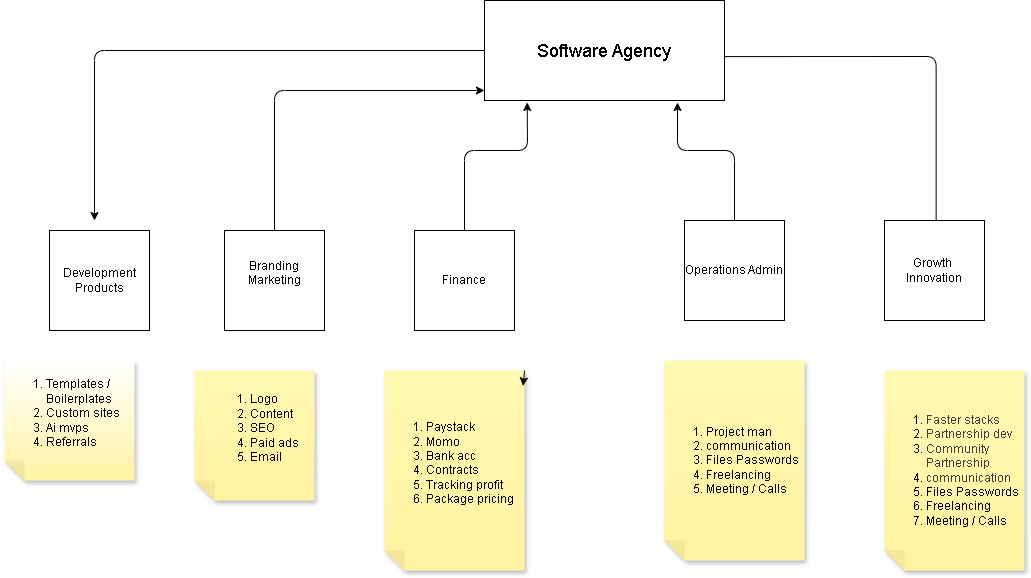

The diagram above was exported from draw.io. Its source (the exported page's mxGraphModel, read from the mxfile embedded in the PNG):
<mxGraphModel dx="1639" dy="1521" grid="1" gridSize="10" guides="1" tooltips="1" connect="1" arrows="1" fold="1" page="1" pageScale="1" pageWidth="850" pageHeight="1100" math="0" shadow="0">
  <root>
    <mxCell id="0" />
    <mxCell id="1" parent="0" />
    <mxCell id="17" value="&lt;ol&gt;&lt;li style=&quot;&quot;&gt;Templates / Boilerplates&lt;/li&gt;&lt;li style=&quot;&quot;&gt;Custom sites&lt;/li&gt;&lt;li style=&quot;&quot;&gt;Ai mvps&lt;/li&gt;&lt;li style=&quot;&quot;&gt;Referrals&lt;/li&gt;&lt;/ol&gt;&lt;div&gt;&lt;br&gt;&lt;/div&gt;" style="shape=note;whiteSpace=wrap;html=1;backgroundOutline=1;fontColor=#000000;darkOpacity=0.05;fillColor=#FFFFFF;strokeColor=none;fillStyle=solid;direction=west;gradientDirection=north;gradientColor=#FFF2A1;shadow=1;size=20;pointerEvents=1;align=left;" vertex="1" parent="1">
      <mxGeometry x="-470" y="-10" width="130" height="120" as="geometry" />
    </mxCell>
    <mxCell id="22" style="edgeStyle=none;html=1;entryX=0;entryY=0.9;entryDx=0;entryDy=0;entryPerimeter=0;" edge="1" parent="1" source="3" target="16">
      <mxGeometry relative="1" as="geometry">
        <mxPoint x="-200" y="-280" as="targetPoint" />
        <Array as="points">
          <mxPoint x="-200" y="-280" />
        </Array>
      </mxGeometry>
    </mxCell>
    <mxCell id="3" value="Branding&lt;div&gt;Marketing&lt;/div&gt;&lt;div&gt;&lt;br&gt;&lt;/div&gt;" style="whiteSpace=wrap;html=1;aspect=fixed;" vertex="1" parent="1">
      <mxGeometry x="-250" y="-140" width="100" height="100" as="geometry" />
    </mxCell>
    <mxCell id="23" style="edgeStyle=none;html=1;entryX=0.178;entryY=1.02;entryDx=0;entryDy=0;entryPerimeter=0;" edge="1" parent="1" source="6" target="16">
      <mxGeometry relative="1" as="geometry">
        <mxPoint x="-10" y="-210" as="targetPoint" />
        <Array as="points">
          <mxPoint x="-10" y="-220" />
          <mxPoint x="53" y="-220" />
        </Array>
      </mxGeometry>
    </mxCell>
    <mxCell id="6" value="Finance" style="whiteSpace=wrap;html=1;aspect=fixed;" vertex="1" parent="1">
      <mxGeometry x="-60" y="-140" width="100" height="100" as="geometry" />
    </mxCell>
    <mxCell id="7" value="Operations Admin" style="whiteSpace=wrap;html=1;aspect=fixed;" vertex="1" parent="1">
      <mxGeometry x="210" y="-150" width="100" height="100" as="geometry" />
    </mxCell>
    <mxCell id="9" value="Development&lt;div&gt;Products&lt;/div&gt;" style="whiteSpace=wrap;html=1;aspect=fixed;" vertex="1" parent="1">
      <mxGeometry x="-425" y="-140" width="100" height="100" as="geometry" />
    </mxCell>
    <mxCell id="27" style="edgeStyle=none;html=1;entryX=1.014;entryY=0.561;entryDx=0;entryDy=0;entryPerimeter=0;" edge="1" parent="1">
      <mxGeometry relative="1" as="geometry">
        <mxPoint x="239.9999999999999" y="-313.89999999999986" as="targetPoint" />
        <mxPoint x="461.64" y="-140" as="sourcePoint" />
        <Array as="points">
          <mxPoint x="461.64" y="-314" />
        </Array>
      </mxGeometry>
    </mxCell>
    <mxCell id="12" value="Growth&amp;nbsp;&lt;div&gt;Innovation&lt;/div&gt;" style="whiteSpace=wrap;html=1;aspect=fixed;" vertex="1" parent="1">
      <mxGeometry x="410" y="-150" width="100" height="100" as="geometry" />
    </mxCell>
    <mxCell id="15" value="&lt;ol&gt;&lt;li style=&quot;text-align: left;&quot;&gt;Logo&lt;/li&gt;&lt;li style=&quot;text-align: left;&quot;&gt;Content&lt;/li&gt;&lt;li style=&quot;text-align: left;&quot;&gt;SEO&lt;/li&gt;&lt;li style=&quot;text-align: left;&quot;&gt;Paid ads&lt;/li&gt;&lt;li style=&quot;text-align: left;&quot;&gt;Email&lt;/li&gt;&lt;/ol&gt;&lt;div&gt;&lt;br&gt;&lt;/div&gt;" style="shape=note;whiteSpace=wrap;html=1;backgroundOutline=1;fontColor=#000000;darkOpacity=0.05;fillColor=#FFF9B2;strokeColor=none;fillStyle=solid;direction=west;gradientDirection=north;gradientColor=#FFF2A1;shadow=1;size=20;pointerEvents=1;" vertex="1" parent="1">
      <mxGeometry x="-280" width="120" height="130" as="geometry" />
    </mxCell>
    <mxCell id="21" style="edgeStyle=none;html=1;" edge="1" parent="1" source="16">
      <mxGeometry relative="1" as="geometry">
        <mxPoint x="-380" y="-150" as="targetPoint" />
        <Array as="points">
          <mxPoint x="-380" y="-320" />
        </Array>
      </mxGeometry>
    </mxCell>
    <mxCell id="16" value="&lt;font style=&quot;font-size: 18px;&quot;&gt;Software Agency&lt;/font&gt;" style="rounded=0;whiteSpace=wrap;html=1;" vertex="1" parent="1">
      <mxGeometry x="10" y="-370" width="240" height="100" as="geometry" />
    </mxCell>
    <mxCell id="19" value="&lt;ol&gt;&lt;li&gt;Paystack&lt;/li&gt;&lt;li&gt;Momo&lt;/li&gt;&lt;li&gt;Bank acc&lt;/li&gt;&lt;li&gt;Contracts&lt;/li&gt;&lt;li&gt;Tracking profit&lt;/li&gt;&lt;li&gt;Package pricing&lt;/li&gt;&lt;/ol&gt;&lt;div&gt;&amp;nbsp;&lt;/div&gt;" style="shape=note;whiteSpace=wrap;html=1;backgroundOutline=1;fontColor=#000000;darkOpacity=0.05;fillColor=#FFF9B2;strokeColor=none;fillStyle=solid;direction=west;gradientDirection=north;gradientColor=#FFF2A1;shadow=1;size=20;pointerEvents=1;align=left;" vertex="1" parent="1">
      <mxGeometry x="-90" width="140" height="200" as="geometry" />
    </mxCell>
    <mxCell id="20" style="edgeStyle=none;html=1;exitX=0;exitY=1;exitDx=0;exitDy=0;exitPerimeter=0;entryX=0.01;entryY=0.923;entryDx=0;entryDy=0;entryPerimeter=0;" edge="1" parent="1" source="19" target="19">
      <mxGeometry relative="1" as="geometry" />
    </mxCell>
    <mxCell id="24" value="&lt;ol&gt;&lt;li&gt;Project man&lt;/li&gt;&lt;li&gt;communication&lt;/li&gt;&lt;li&gt;Files Passwords&amp;nbsp;&lt;/li&gt;&lt;li&gt;Freelancing&amp;nbsp;&lt;/li&gt;&lt;li&gt;Meeting / Calls&lt;/li&gt;&lt;/ol&gt;" style="shape=note;whiteSpace=wrap;html=1;backgroundOutline=1;fontColor=#000000;darkOpacity=0.05;fillColor=#FFF9B2;strokeColor=none;fillStyle=solid;direction=west;gradientDirection=north;gradientColor=#FFF2A1;shadow=1;size=20;pointerEvents=1;align=left;" vertex="1" parent="1">
      <mxGeometry x="190" y="-10" width="140" height="200" as="geometry" />
    </mxCell>
    <mxCell id="25" value="&lt;ol&gt;&lt;li&gt;&lt;span style=&quot;color: rgb(63, 63, 63); background-color: transparent;&quot;&gt;Faster stacks&lt;/span&gt;&lt;/li&gt;&lt;li&gt;&lt;span style=&quot;color: rgb(63, 63, 63); background-color: transparent;&quot;&gt;Partnership dev&lt;/span&gt;&lt;/li&gt;&lt;li&gt;&lt;span style=&quot;color: rgb(63, 63, 63); background-color: transparent;&quot;&gt;Community Partnership&lt;/span&gt;&lt;/li&gt;&lt;li&gt;&lt;span style=&quot;color: rgb(63, 63, 63); background-color: transparent;&quot;&gt;communication&lt;/span&gt;&lt;/li&gt;&lt;li&gt;Files Passwords&amp;nbsp;&lt;/li&gt;&lt;li&gt;Freelancing&amp;nbsp;&lt;/li&gt;&lt;li&gt;Meeting / Calls&lt;/li&gt;&lt;/ol&gt;" style="shape=note;whiteSpace=wrap;html=1;backgroundOutline=1;fontColor=#000000;darkOpacity=0.05;fillColor=#FFF9B2;strokeColor=none;fillStyle=solid;direction=west;gradientDirection=north;gradientColor=#FFF2A1;shadow=1;size=20;pointerEvents=1;align=left;" vertex="1" parent="1">
      <mxGeometry x="410" width="140" height="200" as="geometry" />
    </mxCell>
    <mxCell id="26" style="edgeStyle=none;html=1;entryX=0.178;entryY=1.02;entryDx=0;entryDy=0;entryPerimeter=0;" edge="1" parent="1">
      <mxGeometry relative="1" as="geometry">
        <mxPoint x="203" y="-268" as="targetPoint" />
        <mxPoint x="260" y="-150" as="sourcePoint" />
        <Array as="points">
          <mxPoint x="260" y="-150" />
          <mxPoint x="260" y="-220" />
          <mxPoint x="203" y="-220" />
        </Array>
      </mxGeometry>
    </mxCell>
  </root>
</mxGraphModel>